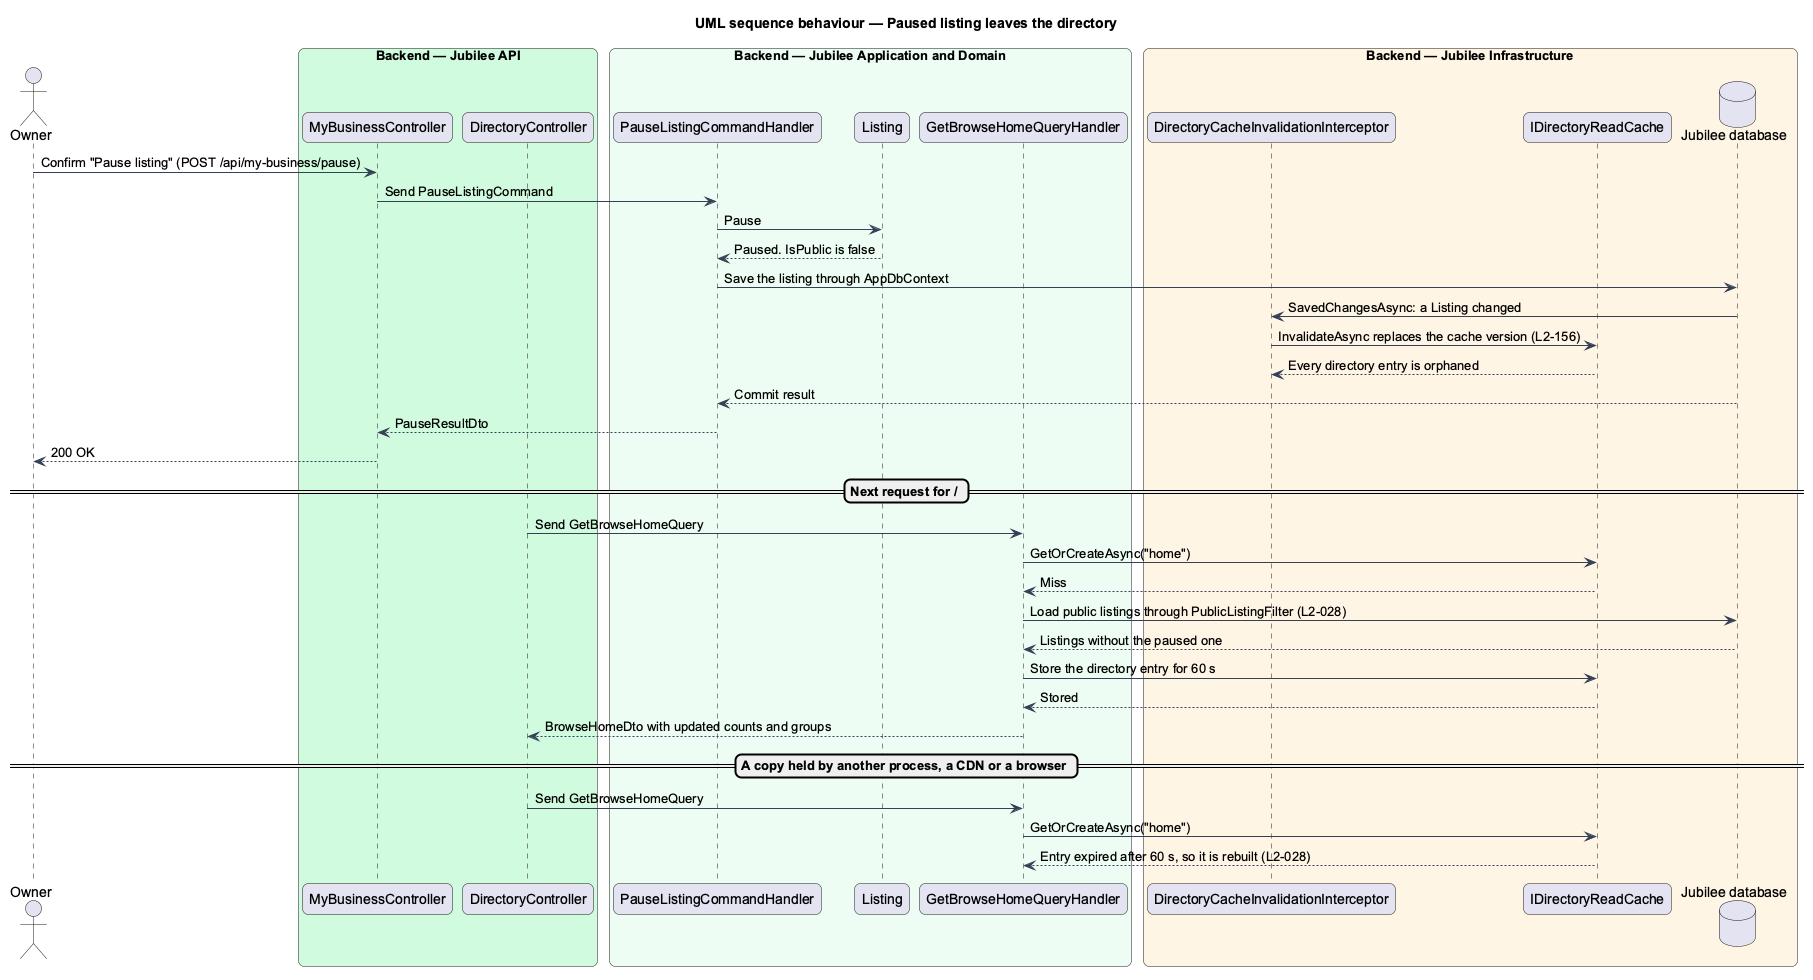

The diagram above was rendered by PlantUML. Its source (embedded in the PNG):
@startuml
title UML sequence behaviour — Paused listing leaves the directory
skinparam backgroundColor #FFFFFF
skinparam shadowing false
skinparam roundcorner 12
skinparam defaultFontName Arial
skinparam ArrowColor #344054
skinparam rectangle {
  BorderColor #344054
  FontColor #101828
}
skinparam package {
  BorderColor #667085
  FontColor #101828
  BackgroundColor #F9FAFB
}


actor "Owner" as actor
box "Backend — Jubilee API" #D1FADF
  participant "MyBusinessController" as controller
  participant "DirectoryController" as directory
end box
box "Backend — Jubilee Application and Domain" #ECFDF3
  participant "PauseListingCommandHandler" as pause
  participant "Listing" as entity
  participant "GetBrowseHomeQueryHandler" as handler
end box
box "Backend — Jubilee Infrastructure" #FFF4E5
  participant "DirectoryCacheInvalidationInterceptor" as invalidator
  participant "IDirectoryReadCache" as cache
  database "Jubilee database" as db
end box
actor -> controller : Confirm "Pause listing" (POST /api/my-business/pause)
controller -> pause : Send PauseListingCommand
pause -> entity : Pause
entity --> pause : Paused. IsPublic is false
pause -> db : Save the listing through AppDbContext
db -> invalidator : SavedChangesAsync: a Listing changed
invalidator -> cache : InvalidateAsync replaces the cache version (L2-156)
cache --> invalidator : Every directory entry is orphaned
db --> pause : Commit result
pause --> controller : PauseResultDto
controller --> actor : 200 OK
== Next request for / ==
directory -> handler : Send GetBrowseHomeQuery
handler -> cache : GetOrCreateAsync("home")
cache --> handler : Miss
handler -> db : Load public listings through PublicListingFilter (L2-028)
db --> handler : Listings without the paused one
handler -> cache : Store the directory entry for 60 s
cache --> handler : Stored
handler --> directory : BrowseHomeDto with updated counts and groups
== A copy held by another process, a CDN or a browser ==
directory -> handler : Send GetBrowseHomeQuery
handler -> cache : GetOrCreateAsync("home")
cache --> handler : Entry expired after 60 s, so it is rebuilt (L2-028)
@enduml